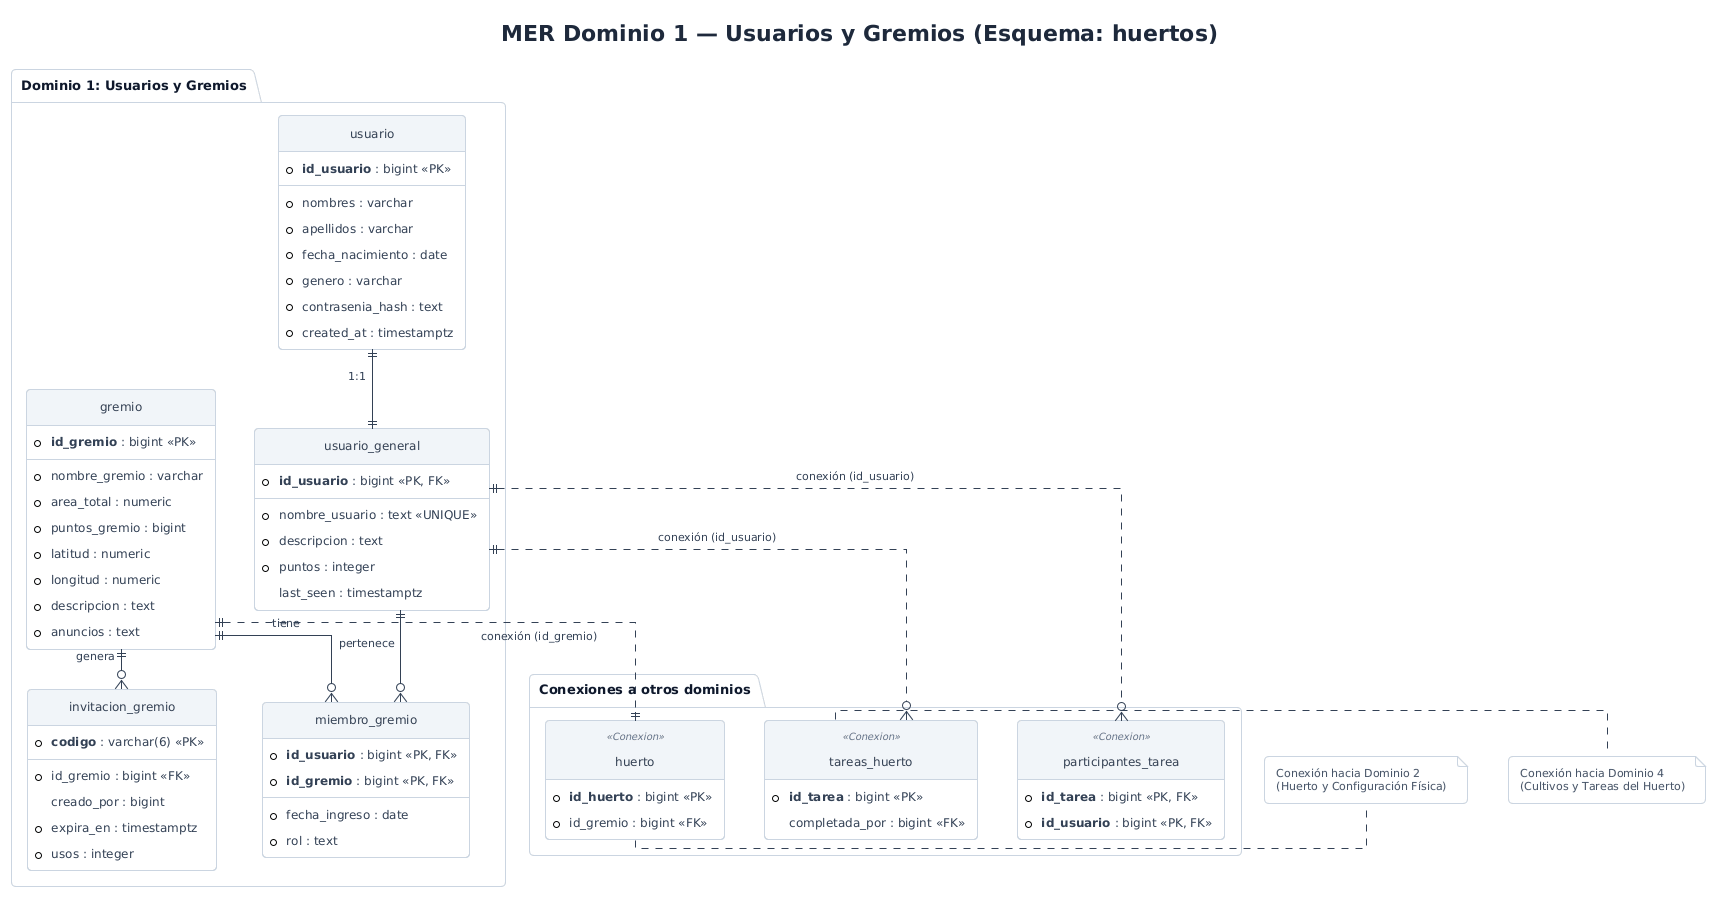

The diagram above was rendered by PlantUML. Its source (embedded in the PNG):
@startuml mer_1_usuarios_gremios
' Hoja de estilo minimalista y moderna para PlantUML (Huertos.ec)
!theme plain
skinparam backgroundColor #FFFFFF
skinparam shadowing false
skinparam roundCorner 8
skinparam defaultFontName "Segoe UI, Inter, Arial, sans-serif"
skinparam defaultFontSize 13
skinparam defaultFontColor #1E293B
skinparam Padding 6
skinparam nodesep 40
skinparam ranksep 40

skinparam Arrow {
  Color #475569
  FontColor #334155
  FontSize 11
  Thickness 1
}

skinparam Class {
  BackgroundColor #FFFFFF
  HeaderBackgroundColor #F1F5F9
  BorderColor #CBD5E1
  BorderThickness 1
  FontColor #0F172A
  FontSize 13
  AttributeFontColor #334155
  AttributeFontSize 12
  StereotypeFontColor #64748B
  StereotypeFontSize 10
}

skinparam Package {
  BackgroundColor #F8FAFC
  BorderColor #CBD5E1
  BorderThickness 1
  FontColor #0F172A
  FontStyle bold
}

skinparam Note {
  BackgroundColor #F8FAFC
  BorderColor #CBD5E1
  FontColor #475569
  FontSize 11
}

skinparam Node {
  BackgroundColor #F8FAFC
  BorderColor #94A3B8
  BorderThickness 1
  FontColor #0F172A
}

skinparam Component {
  BackgroundColor #FFFFFF
  BorderColor #64748B
  BorderThickness 1
  FontColor #0F172A
}

skinparam Database {
  BackgroundColor #F1F5F9
  BorderColor #64748B
  FontColor #0F172A
}

skinparam Cloud {
  BackgroundColor #F8FAFC
  BorderColor #94A3B8
  FontColor #0F172A
}

skinparam Sequence {
  ArrowColor #334155
  ArrowThickness 1
  LifeLineBorderColor #94A3B8
  LifeLineBackgroundColor #F8FAFC
  ParticipantBorderColor #64748B
  ParticipantBackgroundColor #F8FAFC
  ParticipantFontColor #0F172A
  ParticipantPadding 12
  ActorBorderColor #334155
  ActorBackgroundColor #F1F5F9
  ActorFontColor #0F172A
  GroupBorderColor #CBD5E1
  GroupBackgroundColor #F8FAFC
  BoxBorderColor #CBD5E1
  BoxBackgroundColor #F8FAFC
}

skinparam linetype ortho
hide methods
hide circle

title MER Dominio 1 — Usuarios y Gremios (Esquema: huertos)

package "Dominio 1: Usuarios y Gremios" {
  entity "usuario" as usuario {
    * **id_usuario** : bigint <<PK>>
    --
    * nombres : varchar
    * apellidos : varchar
    * fecha_nacimiento : date
    * genero : varchar
    * contrasenia_hash : text
    * created_at : timestamptz
  }

  entity "usuario_general" as u_gen {
    * **id_usuario** : bigint <<PK, FK>>
    --
    * nombre_usuario : text <<UNIQUE>>
    * descripcion : text
    * puntos : integer
    last_seen : timestamptz
  }

  entity "gremio" as gremio {
    * **id_gremio** : bigint <<PK>>
    --
    * nombre_gremio : varchar
    * area_total : numeric
    * puntos_gremio : bigint
    * latitud : numeric
    * longitud : numeric
    * descripcion : text
    * anuncios : text
  }

  entity "miembro_gremio" as miembro {
    * **id_usuario** : bigint <<PK, FK>>
    * **id_gremio** : bigint <<PK, FK>>
    --
    * fecha_ingreso : date
    * rol : text
  }

  entity "invitacion_gremio" as invitacion {
    * **codigo** : varchar(6) <<PK>>
    --
    * id_gremio : bigint <<FK>>
    creado_por : bigint
    * expira_en : timestamptz
    * usos : integer
  }
}

package "Conexiones a otros dominios" {
  entity "huerto" as ext_huerto <<Conexion>> {
    * **id_huerto** : bigint <<PK>>
    * id_gremio : bigint <<FK>>
  }

  entity "tareas_huerto" as ext_tareas <<Conexion>> {
    * **id_tarea** : bigint <<PK>>
    completada_por : bigint <<FK>>
  }

  entity "participantes_tarea" as ext_part <<Conexion>> {
    * **id_tarea** : bigint <<PK, FK>>
    * **id_usuario** : bigint <<PK, FK>>
  }
}

note right of ext_huerto
  Conexión hacia Dominio 2
  (Huerto y Configuración Física)
end note

note right of ext_tareas
  Conexión hacia Dominio 4
  (Cultivos y Tareas del Huerto)
end note

usuario ||--|| u_gen : "1:1"
u_gen ||--o{ miembro : "pertenece"
gremio ||--o{ miembro : "tiene"
gremio ||--o{ invitacion : "genera"

gremio ||..|| ext_huerto : "conexión (id_gremio)"
u_gen ||..o{ ext_tareas : "conexión (id_usuario)"
u_gen ||..o{ ext_part : "conexión (id_usuario)"
@enduml